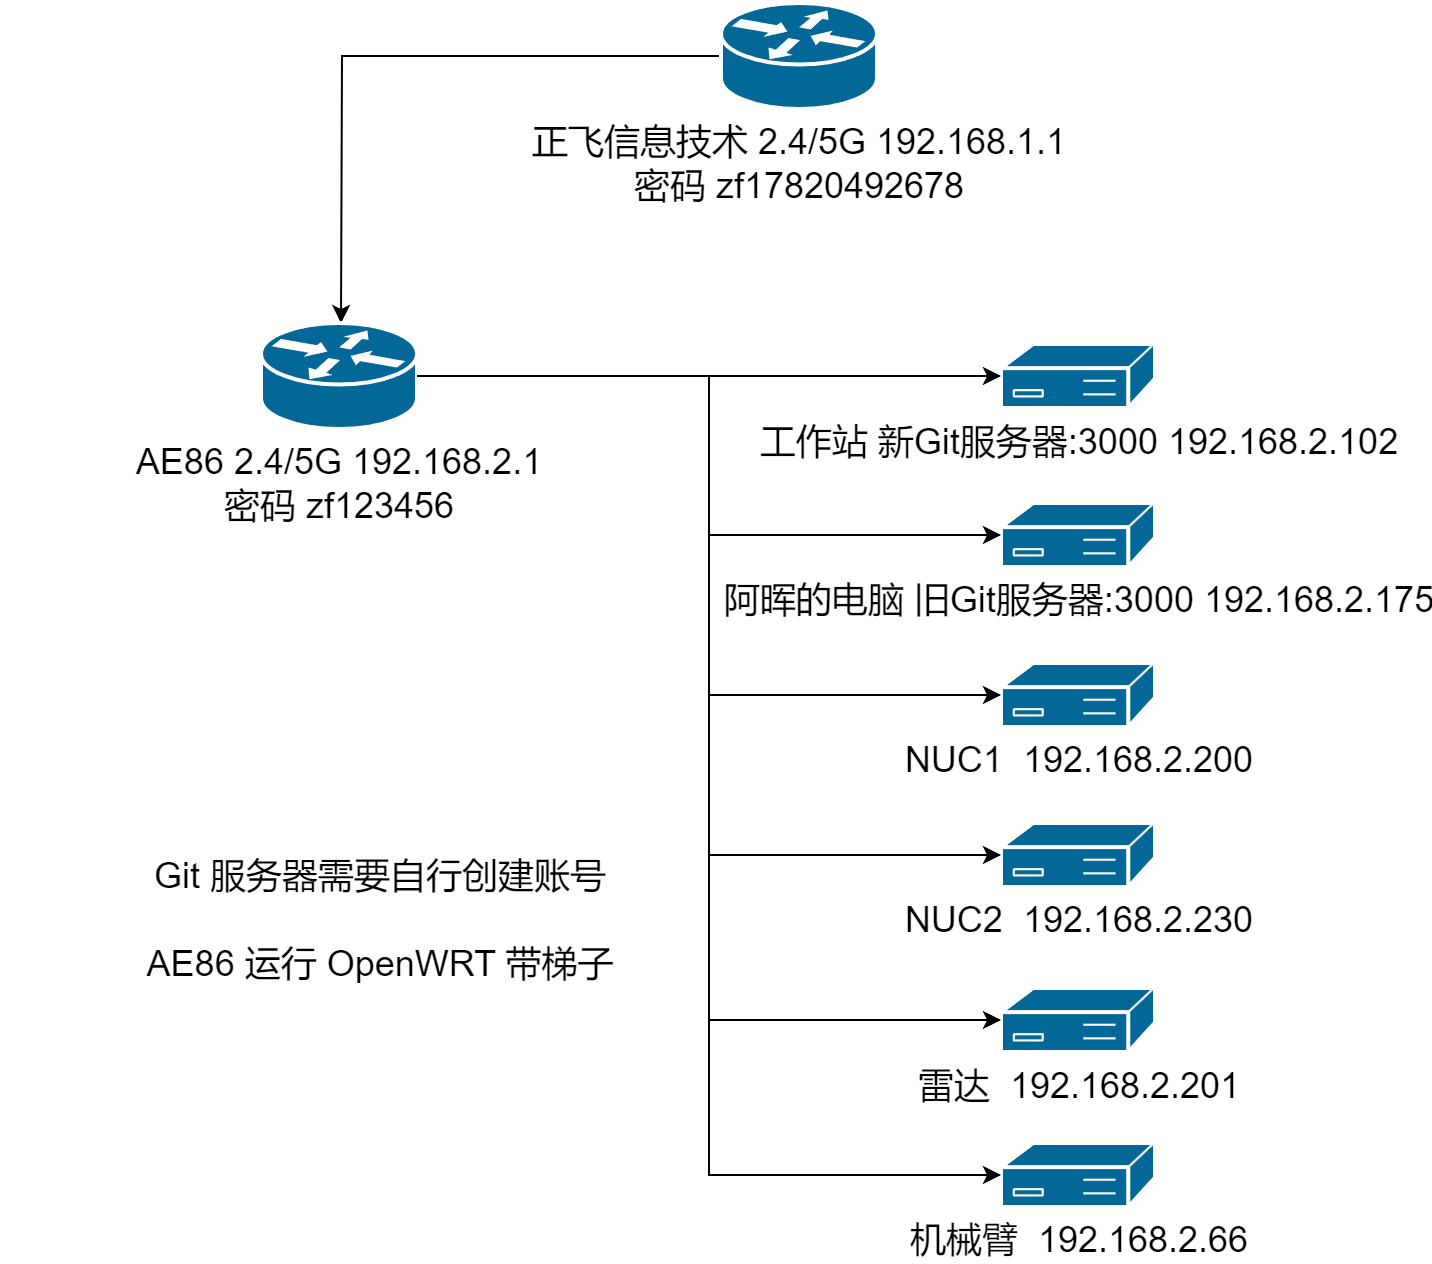

The diagram above was exported from draw.io. Its source (the exported page's mxGraphModel, read from the mxfile embedded in the PNG):
<mxGraphModel dx="1221" dy="765" grid="1" gridSize="10" guides="1" tooltips="1" connect="1" arrows="1" fold="1" page="1" pageScale="1" pageWidth="827" pageHeight="1169" background="none" math="0" shadow="0">
  <root>
    <mxCell id="0" />
    <mxCell id="1" parent="0" />
    <mxCell id="wr93YmlkeZAey6-3o9uH-2259" style="edgeStyle=orthogonalEdgeStyle;rounded=0;orthogonalLoop=1;jettySize=auto;html=1;" parent="1" source="wr93YmlkeZAey6-3o9uH-2258" edge="1">
      <mxGeometry relative="1" as="geometry">
        <mxPoint x="170" y="220" as="targetPoint" />
      </mxGeometry>
    </mxCell>
    <mxCell id="wr93YmlkeZAey6-3o9uH-2258" value="&lt;font style=&quot;font-size: 18px;&quot;&gt;正飞信息技术 2.4/5G 192.168.1.1&lt;br&gt;密码 zf17820492678&lt;/font&gt;" style="shape=mxgraph.cisco.routers.router;sketch=0;html=1;pointerEvents=1;dashed=0;fillColor=#036897;strokeColor=#ffffff;strokeWidth=2;verticalLabelPosition=bottom;verticalAlign=top;align=center;outlineConnect=0;" parent="1" vertex="1">
      <mxGeometry x="360" y="60" width="78" height="53" as="geometry" />
    </mxCell>
    <mxCell id="wr93YmlkeZAey6-3o9uH-2260" value="&lt;font style=&quot;font-size: 18px;&quot;&gt;AE86 2.4/5G 192.168.2.1&lt;br&gt;密码 zf123456&lt;/font&gt;" style="shape=mxgraph.cisco.routers.router;sketch=0;html=1;pointerEvents=1;dashed=0;fillColor=#036897;strokeColor=#ffffff;strokeWidth=2;verticalLabelPosition=bottom;verticalAlign=top;align=center;outlineConnect=0;" parent="1" vertex="1">
      <mxGeometry x="130" y="220" width="78" height="53" as="geometry" />
    </mxCell>
    <mxCell id="wr93YmlkeZAey6-3o9uH-2262" value="&lt;font style=&quot;font-size: 18px;&quot;&gt;阿晖的电脑 旧Git服务器:3000 192.168.2.175&lt;/font&gt;" style="shape=mxgraph.cisco.controllers_and_modules.3174_(desktop)_cluster_controller;sketch=0;html=1;pointerEvents=1;dashed=0;fillColor=#036897;strokeColor=#ffffff;strokeWidth=2;verticalLabelPosition=bottom;verticalAlign=top;align=center;outlineConnect=0;" parent="1" vertex="1">
      <mxGeometry x="500" y="310" width="77" height="32" as="geometry" />
    </mxCell>
    <mxCell id="wr93YmlkeZAey6-3o9uH-2263" value="&lt;font style=&quot;font-size: 18px;&quot;&gt;NUC1&amp;nbsp; 192.168.2.200&lt;/font&gt;" style="shape=mxgraph.cisco.controllers_and_modules.3174_(desktop)_cluster_controller;sketch=0;html=1;pointerEvents=1;dashed=0;fillColor=#036897;strokeColor=#ffffff;strokeWidth=2;verticalLabelPosition=bottom;verticalAlign=top;align=center;outlineConnect=0;" parent="1" vertex="1">
      <mxGeometry x="500" y="390" width="77" height="32" as="geometry" />
    </mxCell>
    <mxCell id="wr93YmlkeZAey6-3o9uH-2264" value="&lt;font style=&quot;font-size: 18px;&quot;&gt;NUC2&amp;nbsp; 192.168.2.230&lt;/font&gt;" style="shape=mxgraph.cisco.controllers_and_modules.3174_(desktop)_cluster_controller;sketch=0;html=1;pointerEvents=1;dashed=0;fillColor=#036897;strokeColor=#ffffff;strokeWidth=2;verticalLabelPosition=bottom;verticalAlign=top;align=center;outlineConnect=0;" parent="1" vertex="1">
      <mxGeometry x="500" y="470" width="77" height="32" as="geometry" />
    </mxCell>
    <mxCell id="wr93YmlkeZAey6-3o9uH-2265" value="&lt;font style=&quot;font-size: 18px;&quot;&gt;机械臂&amp;nbsp; 192.168.2.66&lt;/font&gt;" style="shape=mxgraph.cisco.controllers_and_modules.3174_(desktop)_cluster_controller;sketch=0;html=1;pointerEvents=1;dashed=0;fillColor=#036897;strokeColor=#ffffff;strokeWidth=2;verticalLabelPosition=bottom;verticalAlign=top;align=center;outlineConnect=0;" parent="1" vertex="1">
      <mxGeometry x="500" y="630" width="77" height="32" as="geometry" />
    </mxCell>
    <mxCell id="wr93YmlkeZAey6-3o9uH-2266" value="&lt;font style=&quot;font-size: 18px;&quot;&gt;工作站 新Git服务器:3000 192.168.2.102&lt;/font&gt;" style="shape=mxgraph.cisco.controllers_and_modules.3174_(desktop)_cluster_controller;sketch=0;html=1;pointerEvents=1;dashed=0;fillColor=#036897;strokeColor=#ffffff;strokeWidth=2;verticalLabelPosition=bottom;verticalAlign=top;align=center;outlineConnect=0;" parent="1" vertex="1">
      <mxGeometry x="500" y="230.5" width="77" height="32" as="geometry" />
    </mxCell>
    <mxCell id="APRGqNZU_EQ67G1uJVVz-1" value="&lt;font style=&quot;font-size: 18px;&quot;&gt;雷达&amp;nbsp; 192.168.2.201&lt;/font&gt;" style="shape=mxgraph.cisco.controllers_and_modules.3174_(desktop)_cluster_controller;sketch=0;html=1;pointerEvents=1;dashed=0;fillColor=#036897;strokeColor=#ffffff;strokeWidth=2;verticalLabelPosition=bottom;verticalAlign=top;align=center;outlineConnect=0;" vertex="1" parent="1">
      <mxGeometry x="500" y="552.5" width="77" height="32" as="geometry" />
    </mxCell>
    <mxCell id="APRGqNZU_EQ67G1uJVVz-3" value="&lt;font style=&quot;font-size: 18px;&quot;&gt;Git 服务器需要自行创建账号&lt;br&gt;&lt;br&gt;AE86 运行 OpenWRT 带梯子&lt;br&gt;&lt;br&gt;&lt;/font&gt;" style="text;strokeColor=none;align=center;fillColor=none;html=1;verticalAlign=middle;whiteSpace=wrap;rounded=0;arcSize=18;" vertex="1" parent="1">
      <mxGeometry y="450" width="380" height="160" as="geometry" />
    </mxCell>
    <mxCell id="APRGqNZU_EQ67G1uJVVz-4" style="edgeStyle=orthogonalEdgeStyle;rounded=0;orthogonalLoop=1;jettySize=auto;html=1;exitX=1;exitY=0.5;exitDx=0;exitDy=0;exitPerimeter=0;entryX=0;entryY=0.5;entryDx=0;entryDy=0;entryPerimeter=0;" edge="1" parent="1" source="wr93YmlkeZAey6-3o9uH-2260" target="wr93YmlkeZAey6-3o9uH-2265">
      <mxGeometry relative="1" as="geometry" />
    </mxCell>
    <mxCell id="APRGqNZU_EQ67G1uJVVz-5" style="edgeStyle=orthogonalEdgeStyle;rounded=0;orthogonalLoop=1;jettySize=auto;html=1;entryX=0;entryY=0.5;entryDx=0;entryDy=0;entryPerimeter=0;" edge="1" parent="1" source="wr93YmlkeZAey6-3o9uH-2260" target="APRGqNZU_EQ67G1uJVVz-1">
      <mxGeometry relative="1" as="geometry" />
    </mxCell>
    <mxCell id="APRGqNZU_EQ67G1uJVVz-6" style="edgeStyle=orthogonalEdgeStyle;rounded=0;orthogonalLoop=1;jettySize=auto;html=1;entryX=0;entryY=0.5;entryDx=0;entryDy=0;entryPerimeter=0;" edge="1" parent="1" source="wr93YmlkeZAey6-3o9uH-2260" target="wr93YmlkeZAey6-3o9uH-2264">
      <mxGeometry relative="1" as="geometry" />
    </mxCell>
    <mxCell id="APRGqNZU_EQ67G1uJVVz-7" style="edgeStyle=orthogonalEdgeStyle;rounded=0;orthogonalLoop=1;jettySize=auto;html=1;entryX=0;entryY=0.5;entryDx=0;entryDy=0;entryPerimeter=0;" edge="1" parent="1" source="wr93YmlkeZAey6-3o9uH-2260" target="wr93YmlkeZAey6-3o9uH-2263">
      <mxGeometry relative="1" as="geometry" />
    </mxCell>
    <mxCell id="APRGqNZU_EQ67G1uJVVz-8" style="edgeStyle=orthogonalEdgeStyle;rounded=0;orthogonalLoop=1;jettySize=auto;html=1;entryX=0;entryY=0.5;entryDx=0;entryDy=0;entryPerimeter=0;" edge="1" parent="1" source="wr93YmlkeZAey6-3o9uH-2260" target="wr93YmlkeZAey6-3o9uH-2262">
      <mxGeometry relative="1" as="geometry" />
    </mxCell>
    <mxCell id="APRGqNZU_EQ67G1uJVVz-9" style="edgeStyle=orthogonalEdgeStyle;rounded=0;orthogonalLoop=1;jettySize=auto;html=1;entryX=0;entryY=0.5;entryDx=0;entryDy=0;entryPerimeter=0;" edge="1" parent="1" source="wr93YmlkeZAey6-3o9uH-2260" target="wr93YmlkeZAey6-3o9uH-2266">
      <mxGeometry relative="1" as="geometry" />
    </mxCell>
  </root>
</mxGraphModel>